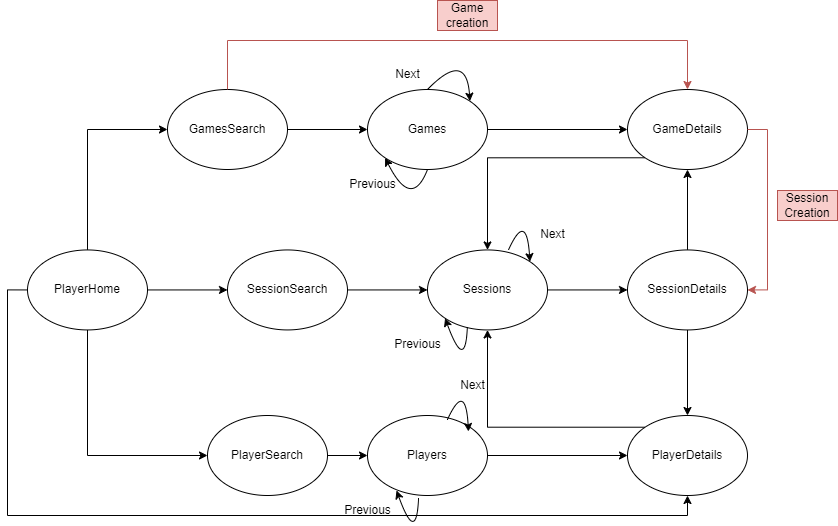

The diagram above was exported from draw.io. Its source (the exported page's mxGraphModel, read from the mxfile embedded in the PNG):
<mxGraphModel dx="1434" dy="818" grid="1" gridSize="10" guides="1" tooltips="1" connect="1" arrows="1" fold="1" page="1" pageScale="1" pageWidth="827" pageHeight="1169" math="0" shadow="0">
  <root>
    <mxCell id="0" />
    <mxCell id="1" parent="0" />
    <mxCell id="ochfXIyHOkyKtOQnSNJS-15" style="edgeStyle=orthogonalEdgeStyle;rounded=0;orthogonalLoop=1;jettySize=auto;html=1;exitX=0.5;exitY=0;exitDx=0;exitDy=0;entryX=0;entryY=0.5;entryDx=0;entryDy=0;" parent="1" source="ochfXIyHOkyKtOQnSNJS-1" target="ochfXIyHOkyKtOQnSNJS-2" edge="1">
      <mxGeometry relative="1" as="geometry" />
    </mxCell>
    <mxCell id="ochfXIyHOkyKtOQnSNJS-16" style="edgeStyle=orthogonalEdgeStyle;rounded=0;orthogonalLoop=1;jettySize=auto;html=1;exitX=1;exitY=0.5;exitDx=0;exitDy=0;entryX=0;entryY=0.5;entryDx=0;entryDy=0;" parent="1" source="ochfXIyHOkyKtOQnSNJS-1" target="ochfXIyHOkyKtOQnSNJS-3" edge="1">
      <mxGeometry relative="1" as="geometry" />
    </mxCell>
    <mxCell id="biwwcFZBRJivJuegS2SM-2" style="edgeStyle=orthogonalEdgeStyle;rounded=0;orthogonalLoop=1;jettySize=auto;html=1;exitX=0.5;exitY=1;exitDx=0;exitDy=0;entryX=0;entryY=0.5;entryDx=0;entryDy=0;" edge="1" parent="1" source="ochfXIyHOkyKtOQnSNJS-1" target="biwwcFZBRJivJuegS2SM-1">
      <mxGeometry relative="1" as="geometry" />
    </mxCell>
    <mxCell id="biwwcFZBRJivJuegS2SM-14" style="edgeStyle=orthogonalEdgeStyle;rounded=0;orthogonalLoop=1;jettySize=auto;html=1;exitX=0;exitY=0.5;exitDx=0;exitDy=0;entryX=0.5;entryY=1;entryDx=0;entryDy=0;" edge="1" parent="1" source="ochfXIyHOkyKtOQnSNJS-1" target="ochfXIyHOkyKtOQnSNJS-6">
      <mxGeometry relative="1" as="geometry" />
    </mxCell>
    <mxCell id="ochfXIyHOkyKtOQnSNJS-1" value="PlayerHome" style="ellipse;whiteSpace=wrap;html=1;rotation=0;" parent="1" vertex="1">
      <mxGeometry x="60" y="339.44" width="120" height="80" as="geometry" />
    </mxCell>
    <mxCell id="ochfXIyHOkyKtOQnSNJS-32" style="edgeStyle=orthogonalEdgeStyle;rounded=0;orthogonalLoop=1;jettySize=auto;html=1;exitX=1;exitY=0.5;exitDx=0;exitDy=0;" parent="1" source="ochfXIyHOkyKtOQnSNJS-2" target="ochfXIyHOkyKtOQnSNJS-28" edge="1">
      <mxGeometry relative="1" as="geometry" />
    </mxCell>
    <mxCell id="ochfXIyHOkyKtOQnSNJS-2" value="GamesSearch" style="ellipse;whiteSpace=wrap;html=1;rotation=0;" parent="1" vertex="1">
      <mxGeometry x="200" y="179" width="120" height="80" as="geometry" />
    </mxCell>
    <mxCell id="ochfXIyHOkyKtOQnSNJS-18" style="edgeStyle=orthogonalEdgeStyle;rounded=0;orthogonalLoop=1;jettySize=auto;html=1;exitX=1;exitY=0.5;exitDx=0;exitDy=0;entryX=0;entryY=0.5;entryDx=0;entryDy=0;" parent="1" source="ochfXIyHOkyKtOQnSNJS-3" target="ochfXIyHOkyKtOQnSNJS-4" edge="1">
      <mxGeometry relative="1" as="geometry" />
    </mxCell>
    <mxCell id="ochfXIyHOkyKtOQnSNJS-3" value="SessionSearch" style="ellipse;whiteSpace=wrap;html=1;rotation=0;" parent="1" vertex="1">
      <mxGeometry x="260" y="339.44" width="120" height="80" as="geometry" />
    </mxCell>
    <mxCell id="ochfXIyHOkyKtOQnSNJS-10" style="edgeStyle=orthogonalEdgeStyle;rounded=0;orthogonalLoop=1;jettySize=auto;html=1;exitX=1;exitY=0.5;exitDx=0;exitDy=0;entryX=0;entryY=0.5;entryDx=0;entryDy=0;" parent="1" source="ochfXIyHOkyKtOQnSNJS-4" target="ochfXIyHOkyKtOQnSNJS-5" edge="1">
      <mxGeometry relative="1" as="geometry" />
    </mxCell>
    <mxCell id="ochfXIyHOkyKtOQnSNJS-4" value="Sessions" style="ellipse;whiteSpace=wrap;html=1;rotation=0;" parent="1" vertex="1">
      <mxGeometry x="460" y="339.44" width="120" height="80" as="geometry" />
    </mxCell>
    <mxCell id="ochfXIyHOkyKtOQnSNJS-8" style="edgeStyle=orthogonalEdgeStyle;rounded=0;orthogonalLoop=1;jettySize=auto;html=1;exitX=0.5;exitY=0;exitDx=0;exitDy=0;entryX=0.5;entryY=1;entryDx=0;entryDy=0;" parent="1" source="ochfXIyHOkyKtOQnSNJS-5" target="ochfXIyHOkyKtOQnSNJS-7" edge="1">
      <mxGeometry relative="1" as="geometry" />
    </mxCell>
    <mxCell id="ochfXIyHOkyKtOQnSNJS-9" style="edgeStyle=orthogonalEdgeStyle;rounded=0;orthogonalLoop=1;jettySize=auto;html=1;exitX=0.5;exitY=1;exitDx=0;exitDy=0;entryX=0.5;entryY=0;entryDx=0;entryDy=0;" parent="1" source="ochfXIyHOkyKtOQnSNJS-5" target="ochfXIyHOkyKtOQnSNJS-6" edge="1">
      <mxGeometry relative="1" as="geometry" />
    </mxCell>
    <mxCell id="ochfXIyHOkyKtOQnSNJS-5" value="SessionDetails" style="ellipse;whiteSpace=wrap;html=1;rotation=0;" parent="1" vertex="1">
      <mxGeometry x="660" y="339.44" width="120" height="80" as="geometry" />
    </mxCell>
    <mxCell id="ochfXIyHOkyKtOQnSNJS-11" style="edgeStyle=orthogonalEdgeStyle;rounded=0;orthogonalLoop=1;jettySize=auto;html=1;exitX=0;exitY=0;exitDx=0;exitDy=0;entryX=0.5;entryY=1;entryDx=0;entryDy=0;" parent="1" source="ochfXIyHOkyKtOQnSNJS-6" target="ochfXIyHOkyKtOQnSNJS-4" edge="1">
      <mxGeometry relative="1" as="geometry" />
    </mxCell>
    <mxCell id="ochfXIyHOkyKtOQnSNJS-6" value="PlayerDetails" style="ellipse;whiteSpace=wrap;html=1;rotation=0;" parent="1" vertex="1">
      <mxGeometry x="660" y="505" width="120" height="80" as="geometry" />
    </mxCell>
    <mxCell id="ochfXIyHOkyKtOQnSNJS-12" style="edgeStyle=orthogonalEdgeStyle;rounded=0;orthogonalLoop=1;jettySize=auto;html=1;exitX=0;exitY=1;exitDx=0;exitDy=0;entryX=0.5;entryY=0;entryDx=0;entryDy=0;" parent="1" source="ochfXIyHOkyKtOQnSNJS-7" target="ochfXIyHOkyKtOQnSNJS-4" edge="1">
      <mxGeometry relative="1" as="geometry">
        <mxPoint x="545.02" y="329" as="targetPoint" />
      </mxGeometry>
    </mxCell>
    <mxCell id="ochfXIyHOkyKtOQnSNJS-7" value="GameDetails" style="ellipse;whiteSpace=wrap;html=1;rotation=0;" parent="1" vertex="1">
      <mxGeometry x="660" y="179" width="120" height="80" as="geometry" />
    </mxCell>
    <mxCell id="ochfXIyHOkyKtOQnSNJS-20" value="Previous" style="text;html=1;align=center;verticalAlign=middle;resizable=0;points=[];autosize=1;strokeColor=none;fillColor=none;" parent="1" vertex="1">
      <mxGeometry x="415.02" y="419.44" width="70" height="30" as="geometry" />
    </mxCell>
    <mxCell id="ochfXIyHOkyKtOQnSNJS-23" value="Next" style="text;html=1;align=center;verticalAlign=middle;resizable=0;points=[];autosize=1;strokeColor=none;fillColor=none;" parent="1" vertex="1">
      <mxGeometry x="560" y="309.44" width="50" height="30" as="geometry" />
    </mxCell>
    <mxCell id="ochfXIyHOkyKtOQnSNJS-33" style="edgeStyle=orthogonalEdgeStyle;rounded=0;orthogonalLoop=1;jettySize=auto;html=1;exitX=1;exitY=0.5;exitDx=0;exitDy=0;entryX=0;entryY=0.5;entryDx=0;entryDy=0;" parent="1" source="ochfXIyHOkyKtOQnSNJS-28" target="ochfXIyHOkyKtOQnSNJS-7" edge="1">
      <mxGeometry relative="1" as="geometry" />
    </mxCell>
    <mxCell id="ochfXIyHOkyKtOQnSNJS-28" value="Games" style="ellipse;whiteSpace=wrap;html=1;rotation=0;" parent="1" vertex="1">
      <mxGeometry x="400" y="179" width="120" height="80" as="geometry" />
    </mxCell>
    <mxCell id="ochfXIyHOkyKtOQnSNJS-29" value="Next" style="text;html=1;align=center;verticalAlign=middle;resizable=0;points=[];autosize=1;strokeColor=none;fillColor=none;" parent="1" vertex="1">
      <mxGeometry x="415.02" y="149" width="50" height="30" as="geometry" />
    </mxCell>
    <mxCell id="ochfXIyHOkyKtOQnSNJS-31" value="Previous" style="text;html=1;align=center;verticalAlign=middle;resizable=0;points=[];autosize=1;strokeColor=none;fillColor=none;" parent="1" vertex="1">
      <mxGeometry x="370" y="259" width="70" height="30" as="geometry" />
    </mxCell>
    <mxCell id="6LK2iCrdNSkzH9gPtqsH-1" value="" style="curved=1;endArrow=classic;html=1;rounded=0;exitX=0.5;exitY=0;exitDx=0;exitDy=0;entryX=1;entryY=0;entryDx=0;entryDy=0;" parent="1" source="ochfXIyHOkyKtOQnSNJS-28" target="ochfXIyHOkyKtOQnSNJS-28" edge="1">
      <mxGeometry width="50" height="50" relative="1" as="geometry">
        <mxPoint x="440" y="178" as="sourcePoint" />
        <mxPoint x="480" y="179" as="targetPoint" />
        <Array as="points">
          <mxPoint x="499" y="139" />
        </Array>
      </mxGeometry>
    </mxCell>
    <mxCell id="6LK2iCrdNSkzH9gPtqsH-2" value="" style="curved=1;endArrow=classic;html=1;rounded=0;exitX=0.5;exitY=1;exitDx=0;exitDy=0;entryX=0;entryY=1;entryDx=0;entryDy=0;" parent="1" source="ochfXIyHOkyKtOQnSNJS-28" target="ochfXIyHOkyKtOQnSNJS-28" edge="1">
      <mxGeometry width="50" height="50" relative="1" as="geometry">
        <mxPoint x="405" y="327.72" as="sourcePoint" />
        <mxPoint x="443.8908729652603" y="339.43572875253824" as="targetPoint" />
        <Array as="points">
          <mxPoint x="444" y="300" />
        </Array>
      </mxGeometry>
    </mxCell>
    <mxCell id="6LK2iCrdNSkzH9gPtqsH-3" value="" style="curved=1;endArrow=classic;html=1;rounded=0;exitX=0.676;exitY=-0.004;exitDx=0;exitDy=0;entryX=1;entryY=0;entryDx=0;entryDy=0;exitPerimeter=0;" parent="1" source="ochfXIyHOkyKtOQnSNJS-4" target="ochfXIyHOkyKtOQnSNJS-4" edge="1">
      <mxGeometry width="50" height="50" relative="1" as="geometry">
        <mxPoint x="540" y="340" as="sourcePoint" />
        <mxPoint x="578.8908729652603" y="351.7157287525382" as="targetPoint" />
        <Array as="points">
          <mxPoint x="559" y="300" />
        </Array>
      </mxGeometry>
    </mxCell>
    <mxCell id="6LK2iCrdNSkzH9gPtqsH-4" value="" style="curved=1;endArrow=classic;html=1;rounded=0;exitX=0.332;exitY=0.961;exitDx=0;exitDy=0;entryX=0;entryY=1;entryDx=0;entryDy=0;exitPerimeter=0;" parent="1" source="ochfXIyHOkyKtOQnSNJS-4" target="ochfXIyHOkyKtOQnSNJS-4" edge="1">
      <mxGeometry width="50" height="50" relative="1" as="geometry">
        <mxPoint x="513.89" y="421.72" as="sourcePoint" />
        <mxPoint x="474.9991270347399" y="410.00427124746216" as="targetPoint" />
        <Array as="points">
          <mxPoint x="497.89" y="462.72" />
        </Array>
      </mxGeometry>
    </mxCell>
    <mxCell id="CblCl0UuQNC7QLymjNlL-2" value="Game creation" style="text;html=1;align=center;verticalAlign=middle;whiteSpace=wrap;rounded=0;fillColor=#f8cecc;strokeColor=#b85450;" parent="1" vertex="1">
      <mxGeometry x="470" y="90" width="60" height="30" as="geometry" />
    </mxCell>
    <mxCell id="CblCl0UuQNC7QLymjNlL-4" value="Session Creation" style="text;html=1;align=center;verticalAlign=middle;whiteSpace=wrap;rounded=0;fillColor=#f8cecc;strokeColor=#b85450;" parent="1" vertex="1">
      <mxGeometry x="810" y="280" width="60" height="30" as="geometry" />
    </mxCell>
    <mxCell id="1bqZK_6vjFX7pvFv9zdN-2" style="edgeStyle=orthogonalEdgeStyle;rounded=0;orthogonalLoop=1;jettySize=auto;html=1;entryX=0.5;entryY=0;entryDx=0;entryDy=0;fillColor=#f8cecc;strokeColor=#b85450;" parent="1" source="ochfXIyHOkyKtOQnSNJS-2" target="ochfXIyHOkyKtOQnSNJS-7" edge="1">
      <mxGeometry relative="1" as="geometry">
        <mxPoint x="330" y="229" as="sourcePoint" />
        <mxPoint x="720" y="140" as="targetPoint" />
        <Array as="points">
          <mxPoint x="260" y="130" />
          <mxPoint x="720" y="130" />
        </Array>
      </mxGeometry>
    </mxCell>
    <mxCell id="1bqZK_6vjFX7pvFv9zdN-3" style="edgeStyle=orthogonalEdgeStyle;rounded=0;orthogonalLoop=1;jettySize=auto;html=1;exitX=1;exitY=0.5;exitDx=0;exitDy=0;entryX=1;entryY=0.5;entryDx=0;entryDy=0;fillColor=#f8cecc;strokeColor=#b85450;" parent="1" source="ochfXIyHOkyKtOQnSNJS-7" target="ochfXIyHOkyKtOQnSNJS-5" edge="1">
      <mxGeometry relative="1" as="geometry">
        <mxPoint x="530" y="229" as="sourcePoint" />
        <mxPoint x="800" y="380" as="targetPoint" />
      </mxGeometry>
    </mxCell>
    <mxCell id="biwwcFZBRJivJuegS2SM-4" style="edgeStyle=orthogonalEdgeStyle;rounded=0;orthogonalLoop=1;jettySize=auto;html=1;exitX=1;exitY=0.5;exitDx=0;exitDy=0;entryX=0;entryY=0.5;entryDx=0;entryDy=0;" edge="1" parent="1" source="biwwcFZBRJivJuegS2SM-1" target="biwwcFZBRJivJuegS2SM-3">
      <mxGeometry relative="1" as="geometry" />
    </mxCell>
    <mxCell id="biwwcFZBRJivJuegS2SM-1" value="PlayerSearch" style="ellipse;whiteSpace=wrap;html=1;rotation=0;" vertex="1" parent="1">
      <mxGeometry x="240" y="505" width="120" height="80" as="geometry" />
    </mxCell>
    <mxCell id="biwwcFZBRJivJuegS2SM-5" style="edgeStyle=orthogonalEdgeStyle;rounded=0;orthogonalLoop=1;jettySize=auto;html=1;exitX=1;exitY=0.5;exitDx=0;exitDy=0;entryX=0;entryY=0.5;entryDx=0;entryDy=0;" edge="1" parent="1" source="biwwcFZBRJivJuegS2SM-3" target="ochfXIyHOkyKtOQnSNJS-6">
      <mxGeometry relative="1" as="geometry" />
    </mxCell>
    <mxCell id="biwwcFZBRJivJuegS2SM-3" value="Players" style="ellipse;whiteSpace=wrap;html=1;rotation=0;" vertex="1" parent="1">
      <mxGeometry x="400" y="505" width="120" height="80" as="geometry" />
    </mxCell>
    <mxCell id="biwwcFZBRJivJuegS2SM-7" value="" style="curved=1;endArrow=classic;html=1;rounded=0;exitX=0.676;exitY=-0.004;exitDx=0;exitDy=0;entryX=1;entryY=0;entryDx=0;entryDy=0;exitPerimeter=0;" edge="1" parent="1">
      <mxGeometry width="50" height="50" relative="1" as="geometry">
        <mxPoint x="480" y="509" as="sourcePoint" />
        <mxPoint x="501" y="521" as="targetPoint" />
        <Array as="points">
          <mxPoint x="498" y="470" />
        </Array>
      </mxGeometry>
    </mxCell>
    <mxCell id="biwwcFZBRJivJuegS2SM-8" value="Next" style="text;html=1;align=center;verticalAlign=middle;resizable=0;points=[];autosize=1;strokeColor=none;fillColor=none;" vertex="1" parent="1">
      <mxGeometry x="480" y="460" width="50" height="30" as="geometry" />
    </mxCell>
    <mxCell id="biwwcFZBRJivJuegS2SM-11" value="" style="curved=1;endArrow=classic;html=1;rounded=0;exitX=0.332;exitY=0.961;exitDx=0;exitDy=0;entryX=0;entryY=1;entryDx=0;entryDy=0;exitPerimeter=0;" edge="1" parent="1">
      <mxGeometry width="50" height="50" relative="1" as="geometry">
        <mxPoint x="451.02" y="588" as="sourcePoint" />
        <mxPoint x="429.02" y="580" as="targetPoint" />
        <Array as="points">
          <mxPoint x="448.90999999999997" y="634.72" />
        </Array>
      </mxGeometry>
    </mxCell>
    <mxCell id="biwwcFZBRJivJuegS2SM-12" value="Previous" style="text;html=1;align=center;verticalAlign=middle;resizable=0;points=[];autosize=1;strokeColor=none;fillColor=none;" vertex="1" parent="1">
      <mxGeometry x="365.02" y="585" width="70" height="30" as="geometry" />
    </mxCell>
  </root>
</mxGraphModel>